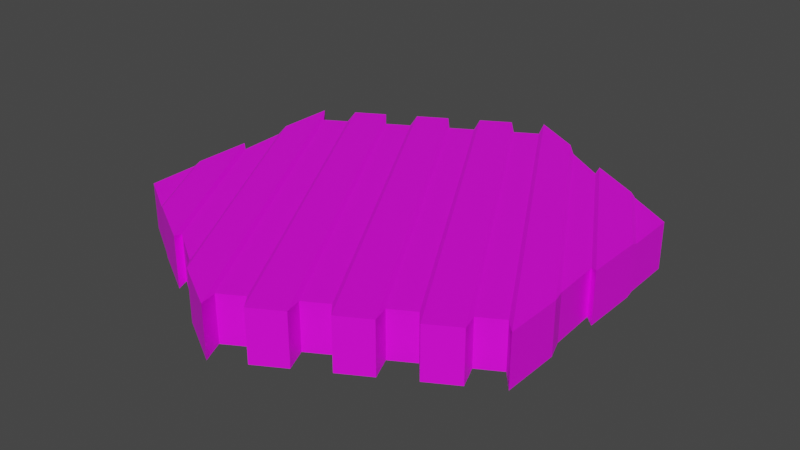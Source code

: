 # Source: PattyCooked.blend  (saved by Blender 3.3.6; exported with 4.5.12 LTS)
import bpy
from mathutils import Matrix  # noqa: F401  (used for matrix-valued properties, if any)

bpy.ops.wm.read_factory_settings(use_empty=True)
scene = bpy.context.scene
scene.name = 'Scene'

# ---- collections
col_collection = bpy.data.collections.new('Collection'); scene.collection.children.link(col_collection)

# ---- images (referenced by path relative to the original .blend; pixels are not part of the script)
import os
ASSET_DIR = os.environ.get("B2B_ASSET_DIR", "")  # directory of the original .blend (textures are referenced by path, not embedded)
HERE = os.path.dirname(os.path.abspath(__file__))  # packed textures are extracted next to this script under _unpacked/

def load_image(name, relpath, width, height, colorspace="sRGB"):
    """Load a texture the original file referenced (path relative to the .blend, or extracted next to this script)."""
    p = next((c for c in (os.path.join(HERE, relpath), os.path.join(ASSET_DIR, relpath)) if relpath and os.path.exists(c)), "")
    if p:
        img = bpy.data.images.load(p, check_existing=True)
        img.name = name
    else:  # same state as the original file: an image datablock whose file is absent (Cycles renders it pink)
        img = bpy.data.images.new(name, width, height)
        img.source = "FILE"
        img.filepath = "//" + (relpath or name)
    img.colorspace_settings.name = colorspace
    return img
img_imphenziapalette01_256_png = load_image('ImphenziaPalette01-256.png', 'ImphenziaPalette01-256.png', 1024, 1024, 'sRGB')

# ---- materials (node trees are filled in below, after node groups)
mat_material = bpy.data.materials.new('Material')
mat_material.alpha_threshold = 0.0
mat_material.use_transparent_shadow = False
mat_material.roughness = 0.5
mat_material.line_color = (0.0, 0.0, 0.0, 1.0)

# ---- material node trees
mat_material.use_nodes = True; mat_material.node_tree.nodes.clear()
_N = mat_material.node_tree.nodes; _L = mat_material.node_tree.links
n0 = _N.new('ShaderNodeOutputMaterial'); n0.name = 'Material Output'; n0.location = (300, 300)
n1 = _N.new('ShaderNodeBsdfPrincipled'); n1.name = 'Principled BSDF'; n1.location = (10, 300)
n1.distribution = 'GGX'
n1.subsurface_method = 'RANDOM_WALK_SKIN'
n1.inputs[3].default_value = 1.45
n1.inputs[27].default_value = (0.0, 0.0, 0.0, 1.0)
n1.inputs[28].default_value = 1.0
n2 = _N.new('ShaderNodeTexImage'); n2.name = 'Image Texture'; n2.location = (-416, 181)
n2.image = img_imphenziapalette01_256_png
_L.new(n1.outputs[0], n0.inputs[0])
_L.new(n2.outputs[0], n1.inputs[0])
n0.is_active_output = True

# ---- world
world_world = bpy.data.worlds.new('World'); scene.world = world_world
world_world.use_nodes = True; world_world.node_tree.nodes.clear()
_N = world_world.node_tree.nodes; _L = world_world.node_tree.links
n0 = _N.new('ShaderNodeOutputWorld'); n0.name = 'World Output'; n0.location = (300, 300)
n1 = _N.new('ShaderNodeBackground'); n1.name = 'Background'; n1.location = (10, 300)
n1.inputs[0].default_value = (0.05088, 0.05088, 0.05088, 1.0)
_L.new(n1.outputs[0], n0.inputs[0])
n0.is_active_output = True
world_world.color = (0.05088, 0.05088, 0.05088)
world_world.use_sun_shadow = False
world_world.sun_shadow_jitter_overblur = 0.0

# ---- meshes
me_cylinder_001 = bpy.data.meshes.new('Cylinder.001')
me_cylinder_001.from_pydata([(0.002932, 0.09169, -0.045), (0.002932, 0.09169, 0.045), (0.08602, 0.04966, -0.045), (0.08602, 0.04966, 0.045), (0.08087, -0.04331, -0.045), (0.08087, -0.04331, 0.045), (0.0, -0.1, -0.05), (-0.002932, -0.09169, 0.045), (-0.08602, -0.04966, -0.045), (-0.08602, -0.04966, 0.045), (-0.08087, 0.04331, -0.045), (-0.08087, 0.04331, 0.045), (0.07423, -0.05714, -0.05), (0.05613, -0.05759, -0.045), (0.04949, -0.07143, -0.05), (0.03139, -0.07188, -0.045), (0.02474, -0.08571, -0.05), (0.01237, -0.09286, -0.05), (0.01237, -0.09286, 0.05), (0.02181, -0.07741, 0.045), (0.03712, -0.07857, 0.05), (0.04656, -0.06312, 0.045), (0.06186, -0.06429, 0.05), (0.07423, -0.05714, 0.05), (-0.07423, 0.05714, -0.05), (-0.05613, 0.05759, -0.045), (-0.04949, 0.07143, -0.05), (-0.03139, 0.07188, -0.045), (-0.02474, 0.08571, -0.05), (-0.01237, 0.09286, -0.05), (-0.01237, 0.09286, 0.05), (-0.02181, 0.07741, 0.045), (-0.03712, 0.07857, 0.05), (-0.04656, 0.06312, 0.045), (-0.06186, 0.06429, 0.05), (-0.07423, 0.05714, 0.05), (-0.0866, -0.025, -0.05), (-0.08338, -0.002538, -0.045), (-0.08442, 0.01816, -0.045), (-0.08442, 0.01816, 0.045), (-0.0866, 0.0, 0.05), (-0.0866, -0.025, 0.05), (-0.02648, -0.08219, -0.045), (-0.0433, -0.075, -0.05), (-0.06495, -0.0625, -0.05), (-0.06495, -0.0625, 0.05), (-0.04389, -0.07094, 0.045), (-0.02648, -0.08219, 0.045), (0.02648, 0.08219, -0.045), (0.0433, 0.075, -0.05), (0.06495, 0.0625, -0.05), (0.06495, 0.0625, 0.05), (0.04389, 0.07094, 0.045), (0.02648, 0.08219, 0.045), (0.0866, 0.025, -0.05), (0.08338, 0.002538, -0.045), (0.08442, -0.01816, -0.045), (0.08442, -0.01816, 0.045), (0.0866, 0.0, 0.05), (0.0866, 0.025, 0.05), (0.0, 0.1, -0.05), (0.0, 0.1, 0.05), (0.0866, -0.05, 0.05), (0.0866, -0.05, -0.05), (0.0, -0.1, 0.05), (-0.002932, -0.09169, -0.045), (-0.0866, 0.05, 0.05), (-0.0866, 0.05, -0.05), (0.0713, -0.04884, 0.045), (0.0713, -0.04884, -0.045), (0.05613, -0.05759, 0.045), (0.06186, -0.06429, -0.05), (0.04949, -0.07143, 0.05), (0.04656, -0.06312, -0.045), (0.03139, -0.07188, 0.045), (0.03712, -0.07857, -0.05), (0.02474, -0.08571, 0.05), (0.02181, -0.07741, -0.045), (0.006644, -0.08616, 0.045), (0.006644, -0.08616, -0.045), (-0.0713, 0.04884, 0.045), (-0.0713, 0.04884, -0.045), (-0.05613, 0.05759, 0.045), (-0.06186, 0.06429, -0.05), (-0.04949, 0.07143, 0.05), (-0.04656, 0.06312, -0.045), (-0.03139, 0.07188, 0.045), (-0.03712, 0.07857, -0.05), (-0.02474, 0.08571, 0.05), (-0.02181, 0.07741, -0.045), (-0.006644, 0.08616, 0.045), (-0.006644, 0.08616, -0.045), (-0.08654, -0.02806, 0.045), (-0.08654, -0.02806, -0.045), (-0.08338, -0.002538, 0.045), (-0.0866, 0.0, -0.05), (-0.0866, 0.025, 0.05), (-0.0866, 0.025, -0.05), (-0.02165, -0.0875, 0.05), (-0.02165, -0.0875, -0.05), (-0.0433, -0.075, 0.05), (-0.04389, -0.07094, -0.045), (-0.06758, -0.06091, 0.045), (-0.06758, -0.06091, -0.045), (0.02165, 0.0875, 0.05), (0.02165, 0.0875, -0.05), (0.0433, 0.075, 0.05), (0.04389, 0.07094, -0.045), (0.06758, 0.06091, 0.045), (0.06758, 0.06091, -0.045), (0.08654, 0.02806, 0.045), (0.08654, 0.02806, -0.045), (0.08338, 0.002538, 0.045), (0.0866, 0.0, -0.05), (0.0866, -0.025, 0.05), (0.0866, -0.025, -0.05)], [], [(109, 108, 3, 2), (115, 114, 62, 63), (79, 78, 7, 65), (103, 102, 9, 8), (3, 108, 110), (97, 96, 66, 67), (91, 90, 1, 0), (0, 4, 69, 91), (4, 5, 68, 69), (12, 23, 22, 71), (13, 70, 21, 73), (14, 72, 20, 75), (15, 74, 19, 77), (16, 76, 18, 17), (10, 11, 80, 81), (24, 35, 34, 83), (25, 82, 33, 85), (26, 84, 32, 87), (27, 86, 31, 89), (28, 88, 30, 29), (23, 30, 88, 22), (70, 31, 86, 21), (72, 32, 84, 20), (74, 33, 82, 19), (76, 34, 35, 18), (78, 80, 11, 7), (64, 66, 96, 98), (5, 1, 90, 68), (67, 6, 99, 97), (29, 12, 71, 28), (89, 13, 73, 27), (87, 14, 75, 26), (85, 15, 77, 25), (83, 16, 17, 24), (81, 79, 65, 10), (63, 60, 105, 115), (8, 9, 92, 93), (36, 41, 40, 95), (37, 94, 39, 38), (6, 64, 98, 99), (42, 47, 46, 101), (43, 100, 45, 44), (60, 61, 104, 105), (47, 39, 94, 46), (100, 40, 41, 45), (102, 92, 9), (48, 53, 52, 107), (49, 106, 51, 50), (2, 3, 110, 111), (54, 59, 58, 113), (55, 112, 57, 56), (114, 104, 61, 62), (112, 52, 53, 57), (59, 51, 106, 58), (56, 48, 107, 55), (113, 49, 50, 54), (111, 109, 2), (38, 42, 101, 37), (95, 43, 44, 36), (93, 103, 8), (0, 1, 61, 60), (5, 4, 63, 62), (65, 7, 64, 6), (11, 10, 67, 66), (69, 68, 23, 12), (70, 13, 71, 22), (73, 21, 72, 14), (74, 15, 75, 20), (77, 19, 76, 16), (78, 79, 17, 18), (81, 80, 35, 24), (82, 25, 83, 34), (85, 33, 84, 26), (86, 27, 87, 32), (89, 31, 88, 28), (90, 91, 29, 30), (80, 78, 18, 35), (19, 82, 34, 76), (33, 74, 20, 84), (21, 86, 32, 72), (31, 70, 22, 88), (68, 90, 30, 23), (7, 11, 66, 64), (1, 5, 62, 61), (10, 65, 6, 67), (79, 81, 24, 17), (25, 77, 16, 83), (15, 85, 26, 75), (27, 73, 14, 87), (13, 89, 28, 71), (91, 69, 12, 29), (4, 0, 60, 63), (93, 92, 41, 36), (94, 37, 95, 40), (38, 39, 96, 97), (47, 42, 99, 98), (101, 46, 100, 43), (102, 103, 44, 45), (39, 47, 98, 96), (46, 94, 40, 100), (92, 102, 45, 41), (53, 48, 105, 104), (107, 52, 106, 49), (108, 109, 50, 51), (111, 110, 59, 54), (112, 55, 113, 58), (56, 57, 114, 115), (57, 53, 104, 114), (52, 112, 58, 106), (110, 108, 51, 59), (48, 56, 115, 105), (55, 107, 49, 113), (109, 111, 54, 50), (42, 38, 97, 99), (37, 101, 43, 95), (103, 93, 36, 44)])
_uv = me_cylinder_001.uv_layers.new(name='UVMap')
_uv.uv.foreach_set('vector', [0.7123, 0.4411, 0.7123, 0.4411, 0.7123, 0.4411, 0.7123, 0.4411, 0.8396, 0.5518, 0.8396, 0.5518, 0.8396, 0.5518, 0.8396, 0.5518, 0.7123, 0.4411, 0.7123, 0.4411, 0.7123, 0.4411, 0.7123, 0.4411, 0.7123, 0.4411, 0.7123, 0.4411, 0.7123, 0.4411, 0.7123, 0.4411, 0.7123, 0.4411, 0.7123, 0.4411, 0.7123, 0.4411, 0.8396, 0.5518, 0.8396, 0.5518, 0.8396, 0.5518, 0.8396, 0.5518, 0.7123, 0.4411, 0.7123, 0.4411, 0.7123, 0.4411, 0.7123, 0.4411, 0.7123, 0.4411, 0.7123, 0.4411, 0.7123, 0.4411, 0.7123, 0.4411, 0.7123, 0.4411, 0.7123, 0.4411, 0.7123, 0.4411, 0.7123, 0.4411, 0.8396, 0.5518, 0.8396, 0.5518, 0.8396, 0.5518, 0.8396, 0.5518, 0.7123, 0.4411, 0.7123, 0.4411, 0.7123, 0.4411, 0.7123, 0.4411, 0.8396, 0.5518, 0.8396, 0.5518, 0.8396, 0.5518, 0.8396, 0.5518, 0.7123, 0.4411, 0.7123, 0.4411, 0.7123, 0.4411, 0.7123, 0.4411, 0.8396, 0.5518, 0.8396, 0.5518, 0.8396, 0.5518, 0.8396, 0.5518, 0.7123, 0.4411, 0.7123, 0.4411, 0.7123, 0.4411, 0.7123, 0.4411, 0.8396, 0.5518, 0.8396, 0.5518, 0.8396, 0.5518, 0.8396, 0.5518, 0.7123, 0.4411, 0.7123, 0.4411, 0.7123, 0.4411, 0.7123, 0.4411, 0.8396, 0.5518, 0.8396, 0.5518, 0.8396, 0.5518, 0.8396, 0.5518, 0.7123, 0.4411, 0.7123, 0.4411, 0.7123, 0.4411, 0.7123, 0.4411, 0.8396, 0.5518, 0.8396, 0.5518, 0.8396, 0.5518, 0.8396, 0.5518, 0.8396, 0.5518, 0.8396, 0.5518, 0.8396, 0.5518, 0.8396, 0.5518, 0.7123, 0.4411, 0.7123, 0.4411, 0.7123, 0.4411, 0.7123, 0.4411, 0.8396, 0.5518, 0.8396, 0.5518, 0.8396, 0.5518, 0.8396, 0.5518, 0.7123, 0.4411, 0.7123, 0.4411, 0.7123, 0.4411, 0.7123, 0.4411, 0.8396, 0.5518, 0.8396, 0.5518, 0.8396, 0.5518, 0.8396, 0.5518, 0.7123, 0.4411, 0.7123, 0.4411, 0.7123, 0.4411, 0.7123, 0.4411, 0.8396, 0.5518, 0.8396, 0.5518, 0.8396, 0.5518, 0.8396, 0.5518, 0.7123, 0.4411, 0.7123, 0.4411, 0.7123, 0.4411, 0.7123, 0.4411, 0.8396, 0.5518, 0.8396, 0.5518, 0.8396, 0.5518, 0.8396, 0.5518, 0.8396, 0.5518, 0.8396, 0.5518, 0.8396, 0.5518, 0.8396, 0.5518, 0.7123, 0.4411, 0.7123, 0.4411, 0.7123, 0.4411, 0.7123, 0.4411, 0.8396, 0.5518, 0.8396, 0.5518, 0.8396, 0.5518, 0.8396, 0.5518, 0.7123, 0.4411, 0.7123, 0.4411, 0.7123, 0.4411, 0.7123, 0.4411, 0.8396, 0.5518, 0.8396, 0.5518, 0.8396, 0.5518, 0.8396, 0.5518, 0.7123, 0.4411, 0.7123, 0.4411, 0.7123, 0.4411, 0.7123, 0.4411, 0.8396, 0.5518, 0.8396, 0.5518, 0.8396, 0.5518, 0.8396, 0.5518, 0.7123, 0.4411, 0.7123, 0.4411, 0.7123, 0.4411, 0.7123, 0.4411, 0.8396, 0.5518, 0.8396, 0.5518, 0.8396, 0.5518, 0.8396, 0.5518, 0.7123, 0.4411, 0.7123, 0.4411, 0.7123, 0.4411, 0.7123, 0.4411, 0.8396, 0.5518, 0.8396, 0.5518, 0.8396, 0.5518, 0.8396, 0.5518, 0.7123, 0.4411, 0.7123, 0.4411, 0.7123, 0.4411, 0.7123, 0.4411, 0.8396, 0.5518, 0.8396, 0.5518, 0.8396, 0.5518, 0.8396, 0.5518, 0.8396, 0.5518, 0.8396, 0.5518, 0.8396, 0.5518, 0.8396, 0.5518, 0.7123, 0.4411, 0.7123, 0.4411, 0.7123, 0.4411, 0.7123, 0.4411, 0.8396, 0.5518, 0.8396, 0.5518, 0.8396, 0.5518, 0.8396, 0.5518, 0.7123, 0.4411, 0.7123, 0.4411, 0.7123, 0.4411, 0.7123, 0.4411, 0.7123, 0.4411, 0.7123, 0.4411, 0.7123, 0.4411, 0.8396, 0.5518, 0.8396, 0.5518, 0.8396, 0.5518, 0.8396, 0.5518, 0.7123, 0.4411, 0.7123, 0.4411, 0.7123, 0.4411, 0.7123, 0.4411, 0.8396, 0.5518, 0.8396, 0.5518, 0.8396, 0.5518, 0.8396, 0.5518, 0.7123, 0.4411, 0.7123, 0.4411, 0.7123, 0.4411, 0.7123, 0.4411, 0.8396, 0.5518, 0.8396, 0.5518, 0.8396, 0.5518, 0.8396, 0.5518, 0.7123, 0.4411, 0.7123, 0.4411, 0.7123, 0.4411, 0.7123, 0.4411, 0.8396, 0.5518, 0.8396, 0.5518, 0.8396, 0.5518, 0.8396, 0.5518, 0.7123, 0.4411, 0.7123, 0.4411, 0.7123, 0.4411, 0.7123, 0.4411, 0.8396, 0.5518, 0.8396, 0.5518, 0.8396, 0.5518, 0.8396, 0.5518, 0.7123, 0.4411, 0.7123, 0.4411, 0.7123, 0.4411, 0.7123, 0.4411, 0.7123, 0.4411, 0.7123, 0.4411, 0.7123, 0.4411, 0.8396, 0.5518, 0.8396, 0.5518, 0.8396, 0.5518, 0.8396, 0.5518, 0.7123, 0.4411, 0.7123, 0.4411, 0.7123, 0.4411, 0.8396, 0.5518, 0.8396, 0.5518, 0.8396, 0.5518, 0.8396, 0.5518, 0.8396, 0.5518, 0.8396, 0.5518, 0.8396, 0.5518, 0.8396, 0.5518, 0.8396, 0.5518, 0.8396, 0.5518, 0.8396, 0.5518, 0.8396, 0.5518, 0.8396, 0.5518, 0.8396, 0.5518, 0.8396, 0.5518, 0.8396, 0.5518, 0.8396, 0.5518, 0.8396, 0.5518, 0.8396, 0.5518, 0.8396, 0.5518, 0.8396, 0.5518, 0.8396, 0.5518, 0.8396, 0.5518, 0.8396, 0.5518, 0.8396, 0.5518, 0.8396, 0.5518, 0.8396, 0.5518, 0.8396, 0.5518, 0.8396, 0.5518, 0.8396, 0.5518, 0.8396, 0.5518, 0.8396, 0.5518, 0.8396, 0.5518, 0.8396, 0.5518, 0.8396, 0.5518, 0.8396, 0.5518, 0.8396, 0.5518, 0.8396, 0.5518, 0.8396, 0.5518, 0.8396, 0.5518, 0.8396, 0.5518, 0.8396, 0.5518, 0.8396, 0.5518, 0.8396, 0.5518, 0.8396, 0.5518, 0.8396, 0.5518, 0.8396, 0.5518, 0.8396, 0.5518, 0.8396, 0.5518, 0.8396, 0.5518, 0.8396, 0.5518, 0.8396, 0.5518, 0.8396, 0.5518, 0.8396, 0.5518, 0.8396, 0.5518, 0.8396, 0.5518, 0.8396, 0.5518, 0.8396, 0.5518, 0.8396, 0.5518, 0.8396, 0.5518, 0.8396, 0.5518, 0.8396, 0.5518, 0.8396, 0.5518, 0.8396, 0.5518, 0.8396, 0.5518, 0.8396, 0.5518, 0.8396, 0.5518, 0.8396, 0.5518, 0.8396, 0.5518, 0.8396, 0.5518, 0.8396, 0.5518, 0.8396, 0.5518, 0.8396, 0.5518, 0.8396, 0.5518, 0.8396, 0.5518, 0.8396, 0.5518, 0.8396, 0.5518, 0.8396, 0.5518, 0.8396, 0.5518, 0.8396, 0.5518, 0.8396, 0.5518, 0.8396, 0.5518, 0.8396, 0.5518, 0.8396, 0.5518, 0.8396, 0.5518, 0.8396, 0.5518, 0.8396, 0.5518, 0.8396, 0.5518, 0.8396, 0.5518, 0.8396, 0.5518, 0.8396, 0.5518, 0.8396, 0.5518, 0.8396, 0.5518, 0.8396, 0.5518, 0.8396, 0.5518, 0.8396, 0.5518, 0.8396, 0.5518, 0.8396, 0.5518, 0.8396, 0.5518, 0.8396, 0.5518, 0.8396, 0.5518, 0.8396, 0.5518, 0.8396, 0.5518, 0.8396, 0.5518, 0.8396, 0.5518, 0.8396, 0.5518, 0.8396, 0.5518, 0.8396, 0.5518, 0.8396, 0.5518, 0.8396, 0.5518, 0.8396, 0.5518, 0.8396, 0.5518, 0.8396, 0.5518, 0.8396, 0.5518, 0.8396, 0.5518, 0.8396, 0.5518, 0.8396, 0.5518, 0.8396, 0.5518, 0.8396, 0.5518, 0.8396, 0.5518, 0.8396, 0.5518, 0.8396, 0.5518, 0.8396, 0.5518, 0.8396, 0.5518, 0.8396, 0.5518, 0.8396, 0.5518, 0.8396, 0.5518, 0.8396, 0.5518, 0.8396, 0.5518, 0.8396, 0.5518, 0.8396, 0.5518, 0.8396, 0.5518, 0.8396, 0.5518, 0.8396, 0.5518, 0.8396, 0.5518, 0.8396, 0.5518, 0.8396, 0.5518, 0.8396, 0.5518, 0.8396, 0.5518, 0.8396, 0.5518, 0.8396, 0.5518, 0.8396, 0.5518, 0.8396, 0.5518, 0.8396, 0.5518, 0.8396, 0.5518, 0.8396, 0.5518, 0.8396, 0.5518, 0.8396, 0.5518, 0.8396, 0.5518, 0.8396, 0.5518, 0.8396, 0.5518, 0.8396, 0.5518, 0.8396, 0.5518, 0.8396, 0.5518, 0.8396, 0.5518, 0.8396, 0.5518, 0.8396, 0.5518, 0.8396, 0.5518, 0.8396, 0.5518, 0.8396, 0.5518, 0.8396, 0.5518, 0.8396, 0.5518, 0.8396, 0.5518, 0.8396, 0.5518, 0.8396, 0.5518, 0.8396, 0.5518, 0.8396, 0.5518, 0.8396, 0.5518, 0.8396, 0.5518, 0.8396, 0.5518, 0.8396, 0.5518, 0.8396, 0.5518, 0.8396, 0.5518, 0.8396, 0.5518, 0.8396, 0.5518, 0.8396, 0.5518, 0.8396, 0.5518, 0.8396, 0.5518, 0.8396, 0.5518, 0.8396, 0.5518, 0.8396, 0.5518, 0.8396, 0.5518, 0.8396, 0.5518, 0.8396, 0.5518, 0.8396, 0.5518, 0.8396, 0.5518, 0.8396, 0.5518, 0.8396, 0.5518, 0.8396, 0.5518, 0.8396, 0.5518, 0.8396, 0.5518, 0.8396, 0.5518, 0.8396, 0.5518, 0.8396, 0.5518, 0.8396, 0.5518, 0.8396, 0.5518, 0.8396, 0.5518, 0.8396, 0.5518, 0.8396, 0.5518, 0.8396, 0.5518, 0.8396, 0.5518, 0.8396, 0.5518, 0.8396, 0.5518, 0.8396, 0.5518, 0.8396, 0.5518, 0.8396, 0.5518, 0.8396, 0.5518, 0.8396, 0.5518, 0.8396, 0.5518, 0.8396, 0.5518, 0.8396, 0.5518, 0.8396, 0.5518, 0.8396, 0.5518, 0.8396, 0.5518, 0.8396, 0.5518, 0.8396, 0.5518, 0.8396, 0.5518, 0.8396, 0.5518, 0.8396, 0.5518, 0.8396, 0.5518, 0.8396, 0.5518, 0.8396, 0.5518, 0.8396, 0.5518, 0.8396, 0.5518])
me_cylinder_001.materials.append(mat_material)
me_cylinder_001.update()

# ---- objects
ob_patty = bpy.data.objects.new('Patty', me_cylinder_001)

# ---- transforms, parenting, visibility, modifiers, constraints
ob_patty.location = (0.0, 0.0, 0.9988)
ob_patty.scale = (13.68, 13.68, 3.0)

# ---- collection membership
col_collection.objects.link(ob_patty)

# ---- scene / render settings (as saved in the file)
scene.frame_start = 1; scene.frame_end = 250; scene.frame_set(1)
scene.render.engine = 'BLENDER_EEVEE_NEXT'
scene.cycles.sampling_pattern = 'TABULATED_SOBOL'
scene.cycles.use_light_tree = False
scene.view_settings.view_transform = 'Filmic'
bpy.context.view_layer.update()

# ---- added for rendering (the .blend has no active camera and no usable light): camera, sun
cam_auto = bpy.data.cameras.new('AutoCamera')
cam_auto.lens = 50.0
cam_auto.sensor_width = 36.0
cam_auto.clip_end = 1000.0
ob_auto_camera = bpy.data.objects.new('AutoCamera', cam_auto)
scene.collection.objects.link(ob_auto_camera)
ob_auto_camera.location = (3.35977, -4.03173, 3.68662)
ob_auto_camera.rotation_euler = (1.09748, -7.21219e-08, 0.694738)
scene.camera = ob_auto_camera
light_auto_sun = bpy.data.lights.new('AutoSun', 'SUN')
light_auto_sun.energy = 3.0
light_auto_sun.angle = 0.0523599
ob_auto_sun = bpy.data.objects.new('AutoSun', light_auto_sun)
scene.collection.objects.link(ob_auto_sun)
ob_auto_sun.rotation_euler = (0.872665, 0.174533, 0.523599)
bpy.context.view_layer.update()
